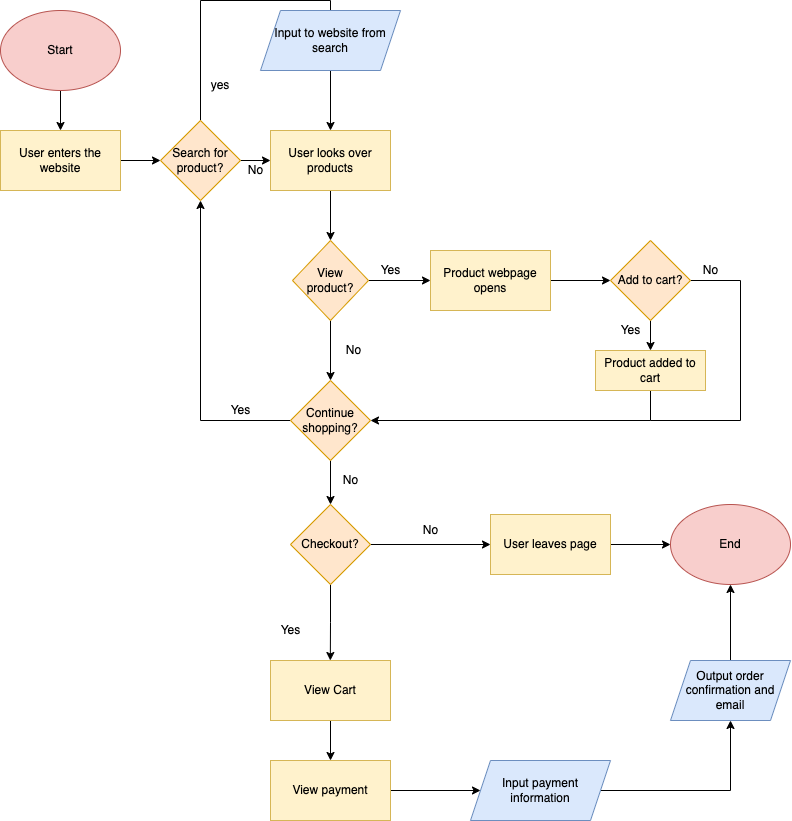

The diagram above was exported from draw.io. Its source (the exported page's mxGraphModel, read from the mxfile embedded in the PNG):
<mxGraphModel dx="1120" dy="606" grid="1" gridSize="10" guides="1" tooltips="1" connect="1" arrows="1" fold="1" page="1" pageScale="1" pageWidth="827" pageHeight="1169" math="0" shadow="0">
  <root>
    <mxCell id="0" />
    <mxCell id="1" parent="0" />
    <mxCell id="5" style="edgeStyle=none;html=1;exitX=0.5;exitY=1;exitDx=0;exitDy=0;entryX=0.5;entryY=0;entryDx=0;entryDy=0;" edge="1" parent="1" source="2" target="4">
      <mxGeometry relative="1" as="geometry" />
    </mxCell>
    <mxCell id="2" value="&lt;font color=&quot;#000000&quot;&gt;Start&lt;/font&gt;" style="ellipse;whiteSpace=wrap;html=1;fillColor=#f8cecc;strokeColor=#b85450;" vertex="1" parent="1">
      <mxGeometry x="10" y="50" width="120" height="80" as="geometry" />
    </mxCell>
    <mxCell id="9" style="edgeStyle=none;html=1;entryX=0;entryY=0.5;entryDx=0;entryDy=0;" edge="1" parent="1" source="4" target="6">
      <mxGeometry relative="1" as="geometry" />
    </mxCell>
    <mxCell id="4" value="User enters the website&lt;br&gt;" style="rounded=0;whiteSpace=wrap;html=1;fillColor=#fff2cc;strokeColor=#d6b656;fontColor=#000000;" vertex="1" parent="1">
      <mxGeometry x="10" y="170" width="120" height="60" as="geometry" />
    </mxCell>
    <mxCell id="21" style="edgeStyle=orthogonalEdgeStyle;rounded=0;html=1;exitX=1;exitY=0.5;exitDx=0;exitDy=0;entryX=0;entryY=0.5;entryDx=0;entryDy=0;startArrow=none;startFill=0;endArrow=classic;endFill=1;strokeColor=default;" edge="1" parent="1" source="6" target="20">
      <mxGeometry relative="1" as="geometry" />
    </mxCell>
    <mxCell id="73" style="edgeStyle=orthogonalEdgeStyle;rounded=0;html=1;exitX=0.5;exitY=0;exitDx=0;exitDy=0;entryX=0.5;entryY=0;entryDx=0;entryDy=0;startArrow=none;startFill=0;endArrow=none;endFill=0;strokeColor=default;" edge="1" parent="1" source="6" target="72">
      <mxGeometry relative="1" as="geometry" />
    </mxCell>
    <mxCell id="6" value="Search for product?" style="rhombus;whiteSpace=wrap;html=1;fillColor=#ffe6cc;strokeColor=#d79b00;fontColor=#000000;" vertex="1" parent="1">
      <mxGeometry x="170" y="160" width="80" height="80" as="geometry" />
    </mxCell>
    <mxCell id="8" value="yes" style="text;html=1;strokeColor=none;fillColor=none;align=center;verticalAlign=middle;whiteSpace=wrap;rounded=0;" vertex="1" parent="1">
      <mxGeometry x="200" y="110" width="60" height="30" as="geometry" />
    </mxCell>
    <mxCell id="24" style="edgeStyle=orthogonalEdgeStyle;rounded=0;html=1;exitX=0.5;exitY=1;exitDx=0;exitDy=0;entryX=0.5;entryY=0;entryDx=0;entryDy=0;startArrow=none;startFill=0;endArrow=classic;endFill=1;strokeColor=default;" edge="1" parent="1" source="72" target="20">
      <mxGeometry relative="1" as="geometry">
        <mxPoint x="340" y="119.99999999999994" as="sourcePoint" />
      </mxGeometry>
    </mxCell>
    <mxCell id="26" style="edgeStyle=orthogonalEdgeStyle;rounded=0;html=1;exitX=0.5;exitY=1;exitDx=0;exitDy=0;startArrow=none;startFill=0;endArrow=classic;endFill=1;strokeColor=default;" edge="1" parent="1" source="20" target="25">
      <mxGeometry relative="1" as="geometry" />
    </mxCell>
    <mxCell id="20" value="User looks over products" style="rounded=0;whiteSpace=wrap;html=1;fillColor=#fff2cc;strokeColor=#d6b656;fontColor=#000000;" vertex="1" parent="1">
      <mxGeometry x="280" y="170" width="120" height="60" as="geometry" />
    </mxCell>
    <mxCell id="23" value="No" style="text;html=1;align=center;verticalAlign=middle;resizable=0;points=[];autosize=1;strokeColor=none;fillColor=none;" vertex="1" parent="1">
      <mxGeometry x="250" y="200" width="30" height="20" as="geometry" />
    </mxCell>
    <mxCell id="31" style="edgeStyle=orthogonalEdgeStyle;rounded=0;html=1;entryX=0.5;entryY=0;entryDx=0;entryDy=0;startArrow=none;startFill=0;endArrow=classic;endFill=1;strokeColor=default;" edge="1" parent="1" source="25" target="30">
      <mxGeometry relative="1" as="geometry" />
    </mxCell>
    <mxCell id="51" style="edgeStyle=orthogonalEdgeStyle;rounded=0;html=1;exitX=1;exitY=0.5;exitDx=0;exitDy=0;entryX=0;entryY=0.5;entryDx=0;entryDy=0;startArrow=none;startFill=0;endArrow=classic;endFill=1;strokeColor=default;" edge="1" parent="1" source="25" target="34">
      <mxGeometry relative="1" as="geometry" />
    </mxCell>
    <mxCell id="25" value="View product?" style="rhombus;whiteSpace=wrap;html=1;fillColor=#ffe6cc;strokeColor=#d79b00;fontColor=#000000;" vertex="1" parent="1">
      <mxGeometry x="302" y="280" width="76" height="80" as="geometry" />
    </mxCell>
    <mxCell id="49" style="edgeStyle=orthogonalEdgeStyle;rounded=0;html=1;entryX=0.5;entryY=1;entryDx=0;entryDy=0;startArrow=none;startFill=0;endArrow=classic;endFill=1;strokeColor=default;" edge="1" parent="1" source="30" target="6">
      <mxGeometry relative="1" as="geometry" />
    </mxCell>
    <mxCell id="74" style="edgeStyle=orthogonalEdgeStyle;rounded=0;html=1;exitX=0.5;exitY=1;exitDx=0;exitDy=0;entryX=0.5;entryY=0;entryDx=0;entryDy=0;startArrow=none;startFill=0;endArrow=classic;endFill=1;strokeColor=default;" edge="1" parent="1" source="30" target="71">
      <mxGeometry relative="1" as="geometry" />
    </mxCell>
    <mxCell id="30" value="Continue shopping?" style="rhombus;whiteSpace=wrap;html=1;fillColor=#ffe6cc;strokeColor=#d79b00;fontColor=#000000;" vertex="1" parent="1">
      <mxGeometry x="300" y="420" width="80" height="80" as="geometry" />
    </mxCell>
    <mxCell id="55" style="edgeStyle=orthogonalEdgeStyle;rounded=0;html=1;exitX=1;exitY=0.5;exitDx=0;exitDy=0;entryX=0;entryY=0.5;entryDx=0;entryDy=0;startArrow=none;startFill=0;endArrow=classic;endFill=1;strokeColor=default;" edge="1" parent="1" source="34" target="36">
      <mxGeometry relative="1" as="geometry" />
    </mxCell>
    <mxCell id="34" value="Product webpage opens" style="rounded=0;whiteSpace=wrap;html=1;fillColor=#fff2cc;strokeColor=#d6b656;fontColor=#000000;" vertex="1" parent="1">
      <mxGeometry x="440" y="290" width="120" height="60" as="geometry" />
    </mxCell>
    <mxCell id="65" style="edgeStyle=orthogonalEdgeStyle;rounded=0;html=1;exitX=0.5;exitY=1;exitDx=0;exitDy=0;entryX=0.5;entryY=0;entryDx=0;entryDy=0;startArrow=none;startFill=0;endArrow=classic;endFill=1;strokeColor=default;" edge="1" parent="1" source="36" target="63">
      <mxGeometry relative="1" as="geometry" />
    </mxCell>
    <mxCell id="68" style="edgeStyle=orthogonalEdgeStyle;rounded=0;html=1;exitX=1;exitY=0.5;exitDx=0;exitDy=0;startArrow=none;startFill=0;endArrow=none;endFill=0;strokeColor=default;" edge="1" parent="1" source="36">
      <mxGeometry relative="1" as="geometry">
        <mxPoint x="750" y="459.9999999999999" as="targetPoint" />
      </mxGeometry>
    </mxCell>
    <mxCell id="36" value="Add to cart?" style="rhombus;whiteSpace=wrap;html=1;fillColor=#ffe6cc;strokeColor=#d79b00;fontColor=#000000;" vertex="1" parent="1">
      <mxGeometry x="620" y="280" width="80" height="80" as="geometry" />
    </mxCell>
    <mxCell id="52" value="Yes" style="text;html=1;align=center;verticalAlign=middle;resizable=0;points=[];autosize=1;strokeColor=none;fillColor=none;" vertex="1" parent="1">
      <mxGeometry x="380" y="300" width="40" height="20" as="geometry" />
    </mxCell>
    <mxCell id="53" value="No" style="text;html=1;align=center;verticalAlign=middle;resizable=0;points=[];autosize=1;strokeColor=none;fillColor=none;" vertex="1" parent="1">
      <mxGeometry x="348" y="380" width="30" height="20" as="geometry" />
    </mxCell>
    <mxCell id="54" value="Yes" style="text;html=1;align=center;verticalAlign=middle;resizable=0;points=[];autosize=1;strokeColor=none;fillColor=none;" vertex="1" parent="1">
      <mxGeometry x="230" y="440" width="40" height="20" as="geometry" />
    </mxCell>
    <mxCell id="67" style="edgeStyle=orthogonalEdgeStyle;rounded=0;html=1;exitX=0.5;exitY=1;exitDx=0;exitDy=0;entryX=1;entryY=0.5;entryDx=0;entryDy=0;startArrow=none;startFill=0;endArrow=classic;endFill=1;strokeColor=default;" edge="1" parent="1" source="63" target="30">
      <mxGeometry relative="1" as="geometry" />
    </mxCell>
    <mxCell id="63" value="Product added to cart" style="rounded=0;whiteSpace=wrap;html=1;fillColor=#fff2cc;strokeColor=#d6b656;fontColor=#000000;" vertex="1" parent="1">
      <mxGeometry x="605" y="390" width="110" height="40" as="geometry" />
    </mxCell>
    <mxCell id="66" value="Yes" style="text;html=1;align=center;verticalAlign=middle;resizable=0;points=[];autosize=1;strokeColor=none;fillColor=none;" vertex="1" parent="1">
      <mxGeometry x="620" y="360" width="40" height="20" as="geometry" />
    </mxCell>
    <mxCell id="69" value="No" style="text;html=1;align=center;verticalAlign=middle;resizable=0;points=[];autosize=1;strokeColor=none;fillColor=none;" vertex="1" parent="1">
      <mxGeometry x="705" y="300" width="30" height="20" as="geometry" />
    </mxCell>
    <mxCell id="70" value="" style="endArrow=none;html=1;rounded=0;strokeColor=default;" edge="1" parent="1">
      <mxGeometry width="50" height="50" relative="1" as="geometry">
        <mxPoint x="660" y="460" as="sourcePoint" />
        <mxPoint x="750" y="460" as="targetPoint" />
      </mxGeometry>
    </mxCell>
    <mxCell id="78" style="edgeStyle=orthogonalEdgeStyle;rounded=0;html=1;exitX=1;exitY=0.5;exitDx=0;exitDy=0;entryX=0;entryY=0.5;entryDx=0;entryDy=0;fontSize=12;startArrow=none;startFill=0;endArrow=classic;endFill=1;strokeColor=default;" edge="1" parent="1" source="71" target="77">
      <mxGeometry relative="1" as="geometry" />
    </mxCell>
    <mxCell id="81" style="edgeStyle=orthogonalEdgeStyle;rounded=0;html=1;exitX=0.5;exitY=1;exitDx=0;exitDy=0;fontSize=12;startArrow=none;startFill=0;endArrow=classic;endFill=1;strokeColor=default;" edge="1" parent="1" source="71">
      <mxGeometry relative="1" as="geometry">
        <mxPoint x="339.81818181818176" y="700" as="targetPoint" />
      </mxGeometry>
    </mxCell>
    <mxCell id="71" value="Checkout?" style="rhombus;whiteSpace=wrap;html=1;fillColor=#ffe6cc;strokeColor=#d79b00;fontColor=#000000;" vertex="1" parent="1">
      <mxGeometry x="300" y="544" width="80" height="80" as="geometry" />
    </mxCell>
    <mxCell id="72" value="&lt;div&gt;&lt;span&gt;Input to website from search&lt;/span&gt;&lt;/div&gt;" style="shape=parallelogram;perimeter=parallelogramPerimeter;whiteSpace=wrap;html=1;fixedSize=1;align=center;fillColor=#dae8fc;strokeColor=#6c8ebf;fontColor=#000000;" vertex="1" parent="1">
      <mxGeometry x="270" y="50" width="140" height="60" as="geometry" />
    </mxCell>
    <mxCell id="75" value="No" style="text;html=1;align=center;verticalAlign=middle;resizable=0;points=[];autosize=1;strokeColor=none;fillColor=none;" vertex="1" parent="1">
      <mxGeometry x="345" y="510" width="30" height="20" as="geometry" />
    </mxCell>
    <mxCell id="76" value="&lt;font style=&quot;font-size: 12px&quot;&gt;End&lt;/font&gt;" style="ellipse;whiteSpace=wrap;html=1;fontSize=10;fillColor=#f8cecc;strokeColor=#b85450;fontColor=#000000;" vertex="1" parent="1">
      <mxGeometry x="680" y="544" width="120" height="80" as="geometry" />
    </mxCell>
    <mxCell id="80" value="" style="edgeStyle=orthogonalEdgeStyle;rounded=0;html=1;fontSize=12;startArrow=none;startFill=0;endArrow=classic;endFill=1;strokeColor=default;" edge="1" parent="1" source="77" target="76">
      <mxGeometry relative="1" as="geometry" />
    </mxCell>
    <mxCell id="77" value="User leaves page" style="rounded=0;whiteSpace=wrap;html=1;fontSize=12;fillColor=#fff2cc;strokeColor=#d6b656;fontColor=#000000;" vertex="1" parent="1">
      <mxGeometry x="500" y="554" width="120" height="60" as="geometry" />
    </mxCell>
    <mxCell id="79" value="No" style="text;html=1;align=center;verticalAlign=middle;resizable=0;points=[];autosize=1;strokeColor=none;fillColor=none;fontSize=12;" vertex="1" parent="1">
      <mxGeometry x="425" y="560" width="30" height="20" as="geometry" />
    </mxCell>
    <mxCell id="82" value="Yes" style="text;html=1;align=center;verticalAlign=middle;resizable=0;points=[];autosize=1;strokeColor=none;fillColor=none;fontSize=12;" vertex="1" parent="1">
      <mxGeometry x="280" y="660" width="40" height="20" as="geometry" />
    </mxCell>
    <mxCell id="88" value="" style="edgeStyle=orthogonalEdgeStyle;rounded=0;html=1;fontSize=12;startArrow=none;startFill=0;endArrow=classic;endFill=1;strokeColor=default;" edge="1" parent="1" source="83" target="87">
      <mxGeometry relative="1" as="geometry" />
    </mxCell>
    <mxCell id="83" value="View Cart" style="rounded=0;whiteSpace=wrap;html=1;fontSize=12;fillColor=#fff2cc;strokeColor=#d6b656;fontColor=#000000;" vertex="1" parent="1">
      <mxGeometry x="280" y="700" width="120" height="60" as="geometry" />
    </mxCell>
    <mxCell id="91" style="edgeStyle=orthogonalEdgeStyle;rounded=0;html=1;exitX=1;exitY=0.5;exitDx=0;exitDy=0;entryX=0.5;entryY=1;entryDx=0;entryDy=0;fontSize=12;startArrow=none;startFill=0;endArrow=classic;endFill=1;strokeColor=default;" edge="1" parent="1" source="86" target="90">
      <mxGeometry relative="1" as="geometry" />
    </mxCell>
    <mxCell id="86" value="&lt;div&gt;&lt;span&gt;Input payment information&lt;/span&gt;&lt;/div&gt;" style="shape=parallelogram;perimeter=parallelogramPerimeter;whiteSpace=wrap;html=1;fixedSize=1;align=center;fillColor=#dae8fc;strokeColor=#6c8ebf;fontColor=#000000;" vertex="1" parent="1">
      <mxGeometry x="480" y="800" width="140" height="60" as="geometry" />
    </mxCell>
    <mxCell id="89" value="" style="edgeStyle=orthogonalEdgeStyle;rounded=0;html=1;fontSize=12;startArrow=none;startFill=0;endArrow=classic;endFill=1;strokeColor=default;" edge="1" parent="1" source="87" target="86">
      <mxGeometry relative="1" as="geometry" />
    </mxCell>
    <mxCell id="87" value="View payment" style="rounded=0;whiteSpace=wrap;html=1;fontSize=12;fillColor=#fff2cc;strokeColor=#d6b656;fontColor=#000000;" vertex="1" parent="1">
      <mxGeometry x="280" y="800" width="120" height="60" as="geometry" />
    </mxCell>
    <mxCell id="92" value="" style="edgeStyle=orthogonalEdgeStyle;rounded=0;html=1;fontSize=12;startArrow=none;startFill=0;endArrow=classic;endFill=1;strokeColor=default;" edge="1" parent="1" source="90" target="76">
      <mxGeometry relative="1" as="geometry" />
    </mxCell>
    <mxCell id="90" value="Output order confirmation and email" style="shape=parallelogram;perimeter=parallelogramPerimeter;whiteSpace=wrap;html=1;fixedSize=1;fontSize=12;fillColor=#dae8fc;strokeColor=#6c8ebf;fontColor=#000000;" vertex="1" parent="1">
      <mxGeometry x="680" y="700" width="120" height="60" as="geometry" />
    </mxCell>
  </root>
</mxGraphModel>